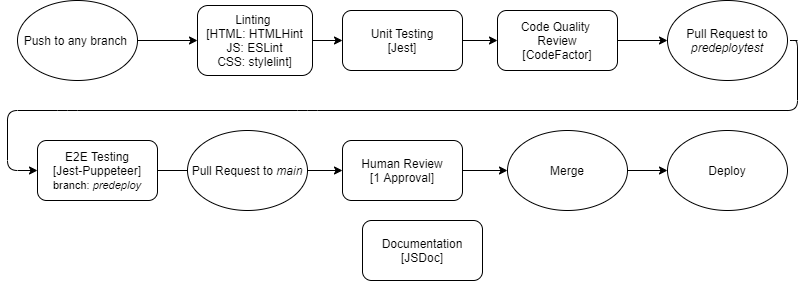

The diagram above was exported from draw.io. Its source (the exported page's mxGraphModel, read from the mxfile embedded in the PNG):
<mxGraphModel dx="820" dy="-72" grid="1" gridSize="10" guides="1" tooltips="1" connect="1" arrows="1" fold="1" page="1" pageScale="1" pageWidth="850" pageHeight="300" math="0" shadow="0">
  <root>
    <mxCell id="0" />
    <mxCell id="1" parent="0" />
    <mxCell id="2" value="Push to any branch&amp;nbsp;" style="ellipse;whiteSpace=wrap;html=1;" parent="1" vertex="1">
      <mxGeometry x="20" y="310" width="120" height="80" as="geometry" />
    </mxCell>
    <mxCell id="19" style="edgeStyle=none;html=1;exitX=1;exitY=0.5;exitDx=0;exitDy=0;entryX=0;entryY=0.5;entryDx=0;entryDy=0;" parent="1" source="3" target="18" edge="1">
      <mxGeometry relative="1" as="geometry" />
    </mxCell>
    <mxCell id="3" value="Linting &lt;br&gt;[HTML: HTMLHint&lt;br&gt;JS: ESLint&lt;br&gt;CSS: stylelint]" style="rounded=1;whiteSpace=wrap;html=1;" parent="1" vertex="1">
      <mxGeometry x="200" y="315" width="115" height="70" as="geometry" />
    </mxCell>
    <mxCell id="4" value="" style="endArrow=classic;html=1;exitX=1;exitY=0.5;exitDx=0;exitDy=0;entryX=0;entryY=0.5;entryDx=0;entryDy=0;" parent="1" source="2" target="3" edge="1">
      <mxGeometry width="50" height="50" relative="1" as="geometry">
        <mxPoint x="130" y="370" as="sourcePoint" />
        <mxPoint x="180" y="320" as="targetPoint" />
      </mxGeometry>
    </mxCell>
    <mxCell id="39" style="edgeStyle=none;html=1;exitX=1;exitY=0.5;exitDx=0;exitDy=0;entryX=0;entryY=0.5;entryDx=0;entryDy=0;" edge="1" parent="1" source="6" target="38">
      <mxGeometry relative="1" as="geometry" />
    </mxCell>
    <mxCell id="6" value="Code Quality&amp;nbsp;&lt;br&gt;Review&lt;br&gt;[CodeFactor]" style="rounded=1;whiteSpace=wrap;html=1;" parent="1" vertex="1">
      <mxGeometry x="500" y="320" width="120" height="60" as="geometry" />
    </mxCell>
    <mxCell id="11" style="edgeStyle=orthogonalEdgeStyle;rounded=0;orthogonalLoop=1;jettySize=auto;html=1;exitX=1;exitY=0.5;exitDx=0;exitDy=0;entryX=0;entryY=0.5;entryDx=0;entryDy=0;" parent="1" source="9" target="10" edge="1">
      <mxGeometry relative="1" as="geometry" />
    </mxCell>
    <mxCell id="9" value="Merge" style="ellipse;whiteSpace=wrap;html=1;" parent="1" vertex="1">
      <mxGeometry x="510" y="440" width="120" height="80" as="geometry" />
    </mxCell>
    <mxCell id="10" value="Deploy" style="ellipse;whiteSpace=wrap;html=1;" parent="1" vertex="1">
      <mxGeometry x="670" y="440" width="120" height="80" as="geometry" />
    </mxCell>
    <mxCell id="30" style="edgeStyle=none;html=1;exitX=1;exitY=0.5;exitDx=0;exitDy=0;entryX=0;entryY=0.5;entryDx=0;entryDy=0;entryPerimeter=0;" parent="1" source="18" target="6" edge="1">
      <mxGeometry relative="1" as="geometry">
        <mxPoint x="495" y="350" as="targetPoint" />
      </mxGeometry>
    </mxCell>
    <mxCell id="18" value="Unit Testing&lt;br&gt;[Jest]" style="rounded=1;whiteSpace=wrap;html=1;" parent="1" vertex="1">
      <mxGeometry x="345" y="320" width="120" height="60" as="geometry" />
    </mxCell>
    <mxCell id="25" style="edgeStyle=none;html=1;exitX=1;exitY=0.5;exitDx=0;exitDy=0;entryX=0;entryY=0.5;entryDx=0;entryDy=0;" parent="1" source="23" target="9" edge="1">
      <mxGeometry relative="1" as="geometry" />
    </mxCell>
    <mxCell id="23" value="Human Review&lt;br&gt;[1 Approval]" style="rounded=1;whiteSpace=wrap;html=1;" parent="1" vertex="1">
      <mxGeometry x="345" y="450" width="120" height="60" as="geometry" />
    </mxCell>
    <mxCell id="31" value="Documentation&lt;br&gt;[JSDoc]" style="rounded=1;whiteSpace=wrap;html=1;" parent="1" vertex="1">
      <mxGeometry x="365" y="530" width="120" height="60" as="geometry" />
    </mxCell>
    <mxCell id="35" value="" style="endArrow=classic;html=1;entryX=0;entryY=0.5;entryDx=0;entryDy=0;" parent="1" target="36" edge="1">
      <mxGeometry width="50" height="50" relative="1" as="geometry">
        <mxPoint x="800" y="350" as="sourcePoint" />
        <mxPoint x="70" y="510" as="targetPoint" />
        <Array as="points">
          <mxPoint x="790" y="350" />
          <mxPoint x="800" y="350" />
          <mxPoint x="800" y="420" />
          <mxPoint x="310" y="420" />
          <mxPoint x="70" y="420" />
          <mxPoint x="10" y="420" />
          <mxPoint x="10" y="480" />
        </Array>
      </mxGeometry>
    </mxCell>
    <mxCell id="37" style="edgeStyle=none;html=1;exitX=1;exitY=0.5;exitDx=0;exitDy=0;entryX=0;entryY=0.5;entryDx=0;entryDy=0;startArrow=none;" edge="1" parent="1" source="40" target="23">
      <mxGeometry relative="1" as="geometry" />
    </mxCell>
    <mxCell id="36" value="E2E Testing&lt;br&gt;[Jest-Puppeteer]&lt;br&gt;&lt;font style=&quot;font-size: 11px&quot;&gt;branch:&amp;nbsp;&lt;i&gt;predeploy&lt;/i&gt;&lt;/font&gt;" style="rounded=1;whiteSpace=wrap;html=1;" vertex="1" parent="1">
      <mxGeometry x="40" y="450" width="120" height="60" as="geometry" />
    </mxCell>
    <mxCell id="38" value="Pull Request to &lt;i&gt;predeploytest&lt;/i&gt;" style="ellipse;whiteSpace=wrap;html=1;" vertex="1" parent="1">
      <mxGeometry x="670" y="310" width="120" height="80" as="geometry" />
    </mxCell>
    <mxCell id="40" value="Pull Request to &lt;i&gt;main&lt;/i&gt;" style="ellipse;whiteSpace=wrap;html=1;" vertex="1" parent="1">
      <mxGeometry x="190" y="440" width="120" height="80" as="geometry" />
    </mxCell>
    <mxCell id="41" value="" style="edgeStyle=none;html=1;exitX=1;exitY=0.5;exitDx=0;exitDy=0;entryX=0;entryY=0.5;entryDx=0;entryDy=0;endArrow=none;" edge="1" parent="1" source="36" target="40">
      <mxGeometry relative="1" as="geometry">
        <mxPoint x="160" y="480" as="sourcePoint" />
        <mxPoint x="340" y="480" as="targetPoint" />
      </mxGeometry>
    </mxCell>
  </root>
</mxGraphModel>